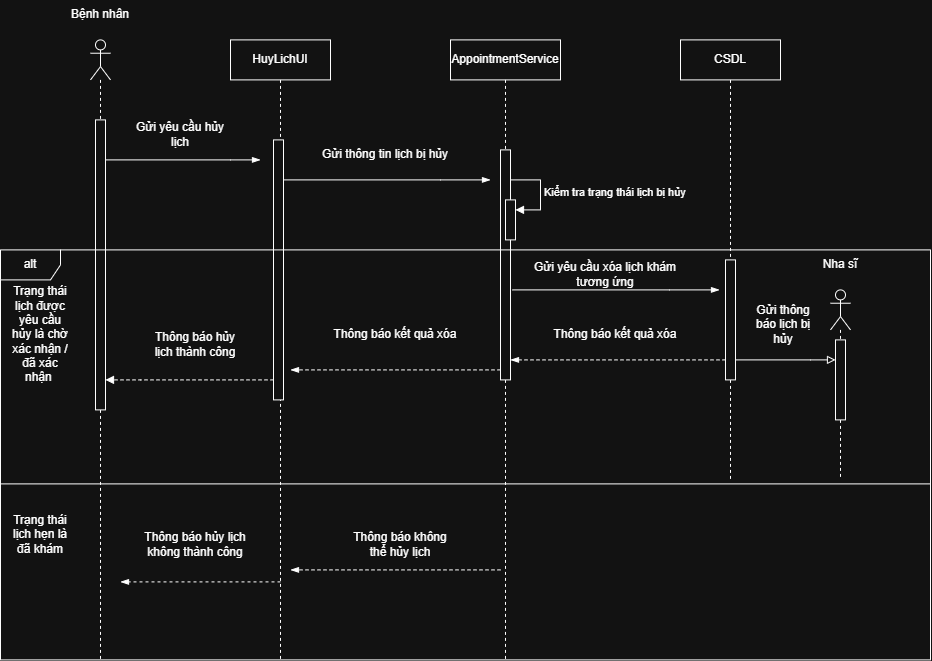

The diagram above was exported from draw.io. Its source (the exported page's mxGraphModel, read from the mxfile embedded in the PNG):
<mxGraphModel dx="1161" dy="816" grid="1" gridSize="10" guides="1" tooltips="1" connect="1" arrows="1" fold="1" page="1" pageScale="1" pageWidth="827" pageHeight="1169" math="0" shadow="0">
  <root>
    <mxCell id="0" />
    <mxCell id="1" parent="0" />
    <mxCell id="wdW9czEMufrKrEQvq8S3-1" parent="1" style="shape=umlLifeline;perimeter=lifelinePerimeter;whiteSpace=wrap;html=1;container=1;dropTarget=0;collapsible=0;recursiveResize=0;outlineConnect=0;portConstraint=eastwest;newEdgeStyle={&quot;curved&quot;:0,&quot;rounded&quot;:0};participant=umlActor;" value="" vertex="1">
      <mxGeometry height="620" width="20" x="140" y="160" as="geometry" />
    </mxCell>
    <mxCell id="wdW9czEMufrKrEQvq8S3-10" parent="wdW9czEMufrKrEQvq8S3-1" style="html=1;points=[[0,0,0,0,5],[0,1,0,0,-5],[1,0,0,0,5],[1,1,0,0,-5]];perimeter=orthogonalPerimeter;outlineConnect=0;targetShapes=umlLifeline;portConstraint=eastwest;newEdgeStyle={&quot;curved&quot;:0,&quot;rounded&quot;:0};" value="" vertex="1">
      <mxGeometry height="290" width="10" x="5" y="80" as="geometry" />
    </mxCell>
    <mxCell id="wdW9czEMufrKrEQvq8S3-2" parent="1" style="shape=umlLifeline;perimeter=lifelinePerimeter;whiteSpace=wrap;html=1;container=1;dropTarget=0;collapsible=0;recursiveResize=0;outlineConnect=0;portConstraint=eastwest;newEdgeStyle={&quot;curved&quot;:0,&quot;rounded&quot;:0};" value="HuyLichUI" vertex="1">
      <mxGeometry height="620" width="100" x="280" y="160" as="geometry" />
    </mxCell>
    <mxCell id="wdW9czEMufrKrEQvq8S3-11" parent="wdW9czEMufrKrEQvq8S3-2" style="html=1;points=[[0,0,0,0,5],[0,1,0,0,-5],[1,0,0,0,5],[1,1,0,0,-5]];perimeter=orthogonalPerimeter;outlineConnect=0;targetShapes=umlLifeline;portConstraint=eastwest;newEdgeStyle={&quot;curved&quot;:0,&quot;rounded&quot;:0};" value="" vertex="1">
      <mxGeometry height="260" width="10" x="43" y="100" as="geometry" />
    </mxCell>
    <mxCell id="wdW9czEMufrKrEQvq8S3-3" parent="1" style="shape=umlLifeline;perimeter=lifelinePerimeter;whiteSpace=wrap;html=1;container=1;dropTarget=0;collapsible=0;recursiveResize=0;outlineConnect=0;portConstraint=eastwest;newEdgeStyle={&quot;curved&quot;:0,&quot;rounded&quot;:0};" value="AppointmentService" vertex="1">
      <mxGeometry height="620" width="110" x="500" y="160" as="geometry" />
    </mxCell>
    <mxCell id="wdW9czEMufrKrEQvq8S3-14" parent="wdW9czEMufrKrEQvq8S3-3" style="html=1;points=[[0,0,0,0,5],[0,1,0,0,-5],[1,0,0,0,5],[1,1,0,0,-5]];perimeter=orthogonalPerimeter;outlineConnect=0;targetShapes=umlLifeline;portConstraint=eastwest;newEdgeStyle={&quot;curved&quot;:0,&quot;rounded&quot;:0};" value="" vertex="1">
      <mxGeometry height="230" width="10" x="50" y="110" as="geometry" />
    </mxCell>
    <mxCell id="wdW9czEMufrKrEQvq8S3-17" parent="wdW9czEMufrKrEQvq8S3-3" style="html=1;points=[[0,0,0,0,5],[0,1,0,0,-5],[1,0,0,0,5],[1,1,0,0,-5]];perimeter=orthogonalPerimeter;outlineConnect=0;targetShapes=umlLifeline;portConstraint=eastwest;newEdgeStyle={&quot;curved&quot;:0,&quot;rounded&quot;:0};" value="" vertex="1">
      <mxGeometry height="40" width="10" x="55" y="160" as="geometry" />
    </mxCell>
    <mxCell id="wdW9czEMufrKrEQvq8S3-18" edge="1" parent="wdW9czEMufrKrEQvq8S3-3" style="html=1;align=left;spacingLeft=2;endArrow=block;rounded=0;edgeStyle=orthogonalEdgeStyle;curved=0;rounded=0;" target="wdW9czEMufrKrEQvq8S3-17" value="Kiểm tra trạng thái lịch bị hủy">
      <mxGeometry relative="1" as="geometry">
        <Array as="points">
          <mxPoint x="90" y="170" />
        </Array>
        <mxPoint x="60" y="140" as="sourcePoint" />
      </mxGeometry>
    </mxCell>
    <mxCell id="wdW9czEMufrKrEQvq8S3-4" parent="1" style="shape=umlLifeline;perimeter=lifelinePerimeter;whiteSpace=wrap;html=1;container=1;dropTarget=0;collapsible=0;recursiveResize=0;outlineConnect=0;portConstraint=eastwest;newEdgeStyle={&quot;curved&quot;:0,&quot;rounded&quot;:0};" value="CSDL" vertex="1">
      <mxGeometry height="440" width="100" x="730" y="160" as="geometry" />
    </mxCell>
    <mxCell id="wdW9czEMufrKrEQvq8S3-5" parent="1" style="text;html=1;whiteSpace=wrap;strokeColor=none;fillColor=none;align=center;verticalAlign=middle;rounded=0;" value="Bệnh nhân" vertex="1">
      <mxGeometry height="30" width="90" x="105" y="120" as="geometry" />
    </mxCell>
    <mxCell id="wdW9czEMufrKrEQvq8S3-7" parent="1" style="shape=umlLifeline;perimeter=lifelinePerimeter;whiteSpace=wrap;html=1;container=1;dropTarget=0;collapsible=0;recursiveResize=0;outlineConnect=0;portConstraint=eastwest;newEdgeStyle={&quot;curved&quot;:0,&quot;rounded&quot;:0};participant=umlActor;" value="" vertex="1">
      <mxGeometry height="190" width="20" x="880" y="410" as="geometry" />
    </mxCell>
    <mxCell id="wdW9czEMufrKrEQvq8S3-8" parent="1" style="text;html=1;whiteSpace=wrap;strokeColor=none;fillColor=none;align=center;verticalAlign=middle;rounded=0;" value="Nha sĩ" vertex="1">
      <mxGeometry height="30" width="60" x="860" y="370" as="geometry" />
    </mxCell>
    <mxCell id="wdW9czEMufrKrEQvq8S3-12" edge="1" parent="1" source="wdW9czEMufrKrEQvq8S3-10" style="edgeStyle=orthogonalEdgeStyle;rounded=0;orthogonalLoop=1;jettySize=auto;html=1;curved=0;endArrow=blockThin;endFill=1;">
      <mxGeometry relative="1" as="geometry">
        <Array as="points">
          <mxPoint x="280" y="280" />
          <mxPoint x="280" y="280" />
        </Array>
        <mxPoint x="310" y="280" as="targetPoint" />
      </mxGeometry>
    </mxCell>
    <mxCell id="wdW9czEMufrKrEQvq8S3-13" parent="1" style="text;html=1;whiteSpace=wrap;strokeColor=none;fillColor=none;align=center;verticalAlign=middle;rounded=0;" value="Gửi yêu cầu hủy lịch" vertex="1">
      <mxGeometry height="30" width="100" x="180" y="240" as="geometry" />
    </mxCell>
    <mxCell id="wdW9czEMufrKrEQvq8S3-15" edge="1" parent="1" source="wdW9czEMufrKrEQvq8S3-11" style="edgeStyle=orthogonalEdgeStyle;rounded=0;orthogonalLoop=1;jettySize=auto;html=1;curved=0;endArrow=blockThin;endFill=1;">
      <mxGeometry relative="1" as="geometry">
        <Array as="points">
          <mxPoint x="490" y="300" />
          <mxPoint x="490" y="300" />
        </Array>
        <mxPoint x="540" y="300" as="targetPoint" />
      </mxGeometry>
    </mxCell>
    <mxCell id="wdW9czEMufrKrEQvq8S3-16" parent="1" style="text;html=1;whiteSpace=wrap;strokeColor=none;fillColor=none;align=center;verticalAlign=middle;rounded=0;" value="Gửi thông tin lịch bị hủy" vertex="1">
      <mxGeometry height="30" width="130" x="370" y="260" as="geometry" />
    </mxCell>
    <mxCell id="wdW9czEMufrKrEQvq8S3-19" parent="1" style="shape=umlFrame;whiteSpace=wrap;html=1;pointerEvents=0;" value="alt" vertex="1">
      <mxGeometry height="410" width="930" x="50" y="370" as="geometry" />
    </mxCell>
    <mxCell id="wdW9czEMufrKrEQvq8S3-20" parent="1" style="text;html=1;whiteSpace=wrap;strokeColor=none;fillColor=none;align=center;verticalAlign=middle;rounded=0;" value="Trạng thái lịch được yêu cầu hủy là chờ xác nhận / đã xác nhận&amp;nbsp;" vertex="1">
      <mxGeometry height="30" width="60" x="60" y="440" as="geometry" />
    </mxCell>
    <mxCell id="wdW9czEMufrKrEQvq8S3-21" edge="1" parent="1" style="edgeStyle=orthogonalEdgeStyle;rounded=0;orthogonalLoop=1;jettySize=auto;html=1;curved=0;endArrow=blockThin;endFill=1;">
      <mxGeometry relative="1" as="geometry">
        <Array as="points">
          <mxPoint x="719" y="410" />
          <mxPoint x="719" y="410" />
        </Array>
        <mxPoint x="562" y="410" as="sourcePoint" />
        <mxPoint x="769" y="410" as="targetPoint" />
      </mxGeometry>
    </mxCell>
    <mxCell id="wdW9czEMufrKrEQvq8S3-25" edge="1" parent="1" source="wdW9czEMufrKrEQvq8S3-22" style="edgeStyle=orthogonalEdgeStyle;rounded=0;orthogonalLoop=1;jettySize=auto;html=1;curved=0;endArrow=block;endFill=0;" target="wdW9czEMufrKrEQvq8S3-24">
      <mxGeometry relative="1" as="geometry">
        <Array as="points">
          <mxPoint x="860" y="480" />
          <mxPoint x="860" y="480" />
        </Array>
      </mxGeometry>
    </mxCell>
    <mxCell id="wdW9czEMufrKrEQvq8S3-27" edge="1" parent="1" source="wdW9czEMufrKrEQvq8S3-22" style="edgeStyle=orthogonalEdgeStyle;rounded=0;orthogonalLoop=1;jettySize=auto;html=1;curved=0;endArrow=blockThin;endFill=1;dashed=1;" target="wdW9czEMufrKrEQvq8S3-14">
      <mxGeometry relative="1" as="geometry">
        <Array as="points">
          <mxPoint x="610" y="480" />
          <mxPoint x="610" y="480" />
        </Array>
      </mxGeometry>
    </mxCell>
    <mxCell id="wdW9czEMufrKrEQvq8S3-22" parent="1" style="html=1;points=[[0,0,0,0,5],[0,1,0,0,-5],[1,0,0,0,5],[1,1,0,0,-5]];perimeter=orthogonalPerimeter;outlineConnect=0;targetShapes=umlLifeline;portConstraint=eastwest;newEdgeStyle={&quot;curved&quot;:0,&quot;rounded&quot;:0};" value="" vertex="1">
      <mxGeometry height="120" width="10" x="775" y="380" as="geometry" />
    </mxCell>
    <mxCell id="wdW9czEMufrKrEQvq8S3-23" parent="1" style="text;html=1;whiteSpace=wrap;strokeColor=none;fillColor=none;align=center;verticalAlign=middle;rounded=0;" value="Gửi yêu cầu xóa lịch khám tương ứng" vertex="1">
      <mxGeometry height="30" width="170" x="570" y="380" as="geometry" />
    </mxCell>
    <mxCell id="wdW9czEMufrKrEQvq8S3-24" parent="1" style="html=1;points=[[0,0,0,0,5],[0,1,0,0,-5],[1,0,0,0,5],[1,1,0,0,-5]];perimeter=orthogonalPerimeter;outlineConnect=0;targetShapes=umlLifeline;portConstraint=eastwest;newEdgeStyle={&quot;curved&quot;:0,&quot;rounded&quot;:0};" value="" vertex="1">
      <mxGeometry height="80" width="10" x="885" y="460" as="geometry" />
    </mxCell>
    <mxCell id="wdW9czEMufrKrEQvq8S3-26" parent="1" style="text;html=1;whiteSpace=wrap;strokeColor=none;fillColor=none;align=center;verticalAlign=middle;rounded=0;" value="Gửi thông báo lịch bị hủy" vertex="1">
      <mxGeometry height="30" width="60" x="803" y="430" as="geometry" />
    </mxCell>
    <mxCell id="wdW9czEMufrKrEQvq8S3-28" parent="1" style="text;html=1;whiteSpace=wrap;strokeColor=none;fillColor=none;align=center;verticalAlign=middle;rounded=0;" value="Thông báo kết quả xóa" vertex="1">
      <mxGeometry height="30" width="130" x="600" y="440" as="geometry" />
    </mxCell>
    <mxCell id="wdW9czEMufrKrEQvq8S3-29" edge="1" parent="1" style="edgeStyle=orthogonalEdgeStyle;rounded=0;orthogonalLoop=1;jettySize=auto;html=1;curved=0;endArrow=blockThin;endFill=1;dashed=1;">
      <mxGeometry relative="1" as="geometry">
        <Array as="points">
          <mxPoint x="390" y="490" />
          <mxPoint x="390" y="490" />
        </Array>
        <mxPoint x="550" y="490" as="sourcePoint" />
        <mxPoint x="340" y="490" as="targetPoint" />
      </mxGeometry>
    </mxCell>
    <mxCell id="wdW9czEMufrKrEQvq8S3-30" parent="1" style="text;html=1;whiteSpace=wrap;strokeColor=none;fillColor=none;align=center;verticalAlign=middle;rounded=0;" value="Thông báo kết quả xóa" vertex="1">
      <mxGeometry height="30" width="130" x="380" y="440" as="geometry" />
    </mxCell>
    <mxCell id="wdW9czEMufrKrEQvq8S3-31" edge="1" parent="1" source="wdW9czEMufrKrEQvq8S3-11" style="edgeStyle=orthogonalEdgeStyle;rounded=0;orthogonalLoop=1;jettySize=auto;html=1;curved=0;endArrow=block;endFill=1;dashed=1;" target="wdW9czEMufrKrEQvq8S3-10">
      <mxGeometry relative="1" as="geometry">
        <Array as="points">
          <mxPoint x="190" y="500" />
          <mxPoint x="190" y="500" />
        </Array>
      </mxGeometry>
    </mxCell>
    <mxCell id="wdW9czEMufrKrEQvq8S3-32" parent="1" style="text;html=1;whiteSpace=wrap;strokeColor=none;fillColor=none;align=center;verticalAlign=middle;rounded=0;" value="Thông báo hủy lịch thành công" vertex="1">
      <mxGeometry height="30" width="90" x="200" y="450" as="geometry" />
    </mxCell>
    <mxCell id="wdW9czEMufrKrEQvq8S3-33" parent="1" style="line;strokeWidth=1;fillColor=none;align=left;verticalAlign=middle;spacingTop=-1;spacingLeft=3;spacingRight=3;rotatable=0;labelPosition=right;points=[];portConstraint=eastwest;strokeColor=inherit;" value="" vertex="1">
      <mxGeometry height="8" width="930" x="50" y="600" as="geometry" />
    </mxCell>
    <mxCell id="wdW9czEMufrKrEQvq8S3-34" parent="1" style="text;html=1;whiteSpace=wrap;strokeColor=none;fillColor=none;align=center;verticalAlign=middle;rounded=0;" value="Trạng thái lịch hẹn là đã khám" vertex="1">
      <mxGeometry height="30" width="60" x="60" y="640" as="geometry" />
    </mxCell>
    <mxCell id="wdW9czEMufrKrEQvq8S3-35" edge="1" parent="1" style="edgeStyle=orthogonalEdgeStyle;rounded=0;orthogonalLoop=1;jettySize=auto;html=1;curved=0;endArrow=blockThin;endFill=1;dashed=1;">
      <mxGeometry relative="1" as="geometry">
        <Array as="points">
          <mxPoint x="390" y="690" />
          <mxPoint x="390" y="690" />
        </Array>
        <mxPoint x="550" y="690" as="sourcePoint" />
        <mxPoint x="340" y="690" as="targetPoint" />
      </mxGeometry>
    </mxCell>
    <mxCell id="wdW9czEMufrKrEQvq8S3-36" parent="1" style="text;html=1;whiteSpace=wrap;strokeColor=none;fillColor=none;align=center;verticalAlign=middle;rounded=0;" value="Thông báo không thể hủy lịch" vertex="1">
      <mxGeometry height="30" width="100" x="400" y="650" as="geometry" />
    </mxCell>
    <mxCell id="wdW9czEMufrKrEQvq8S3-37" edge="1" parent="1" style="edgeStyle=orthogonalEdgeStyle;rounded=0;orthogonalLoop=1;jettySize=auto;html=1;curved=0;endArrow=blockThin;endFill=1;dashed=1;">
      <mxGeometry relative="1" as="geometry">
        <Array as="points">
          <mxPoint x="170" y="702" />
          <mxPoint x="170" y="702" />
        </Array>
        <mxPoint x="330" y="702" as="sourcePoint" />
        <mxPoint x="170" y="702" as="targetPoint" />
      </mxGeometry>
    </mxCell>
    <mxCell id="wdW9czEMufrKrEQvq8S3-38" parent="1" style="text;html=1;whiteSpace=wrap;strokeColor=none;fillColor=none;align=center;verticalAlign=middle;rounded=0;" value="Thông báo hủy lịch không thành công" vertex="1">
      <mxGeometry height="30" width="120" x="185" y="650" as="geometry" />
    </mxCell>
  </root>
</mxGraphModel>